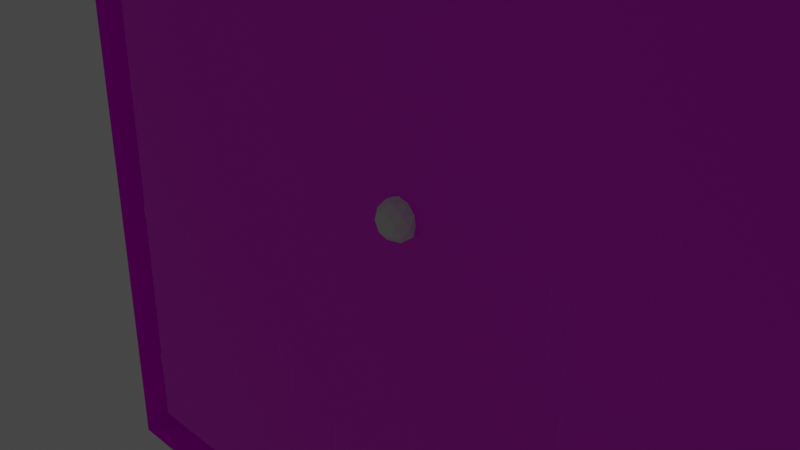 # Source: board.blend  (saved by Blender 3.6.11; exported with 4.5.12 LTS)
import bpy
from mathutils import Matrix  # noqa: F401  (used for matrix-valued properties, if any)

bpy.ops.wm.read_factory_settings(use_empty=True)
scene = bpy.context.scene
scene.name = 'Scene'

# ---- collections
col_collection = bpy.data.collections.new('Collection'); scene.collection.children.link(col_collection)

# ---- images (referenced by path relative to the original .blend; pixels are not part of the script)
import os
ASSET_DIR = os.environ.get("B2B_ASSET_DIR", "")  # directory of the original .blend (textures are referenced by path, not embedded)
HERE = os.path.dirname(os.path.abspath(__file__))  # packed textures are extracted next to this script under _unpacked/

def load_image(name, relpath, width, height, colorspace="sRGB"):
    """Load a texture the original file referenced (path relative to the .blend, or extracted next to this script)."""
    p = next((c for c in (os.path.join(HERE, relpath), os.path.join(ASSET_DIR, relpath)) if relpath and os.path.exists(c)), "")
    if p:
        img = bpy.data.images.load(p, check_existing=True)
        img.name = name
    else:  # same state as the original file: an image datablock whose file is absent (Cycles renders it pink)
        img = bpy.data.images.new(name, width, height)
        img.source = "FILE"
        img.filepath = "//" + (relpath or name)
    img.colorspace_settings.name = colorspace
    return img
img_sample_png_001 = load_image('sample.png.001', 'sample.png', 1024, 1024, 'sRGB')
img_board_png = load_image('board.png', 'board.png', 1024, 1024, 'sRGB')

# ---- materials (node trees are filled in below, after node groups)
mat_material_001 = bpy.data.materials.new('Material.001')
mat_material_001.use_transparent_shadow = False
mat_material = bpy.data.materials.new('Material')
mat_material.alpha_threshold = 0.0
mat_material.use_transparent_shadow = False
mat_material.roughness = 0.5
mat_material.line_color = (0.0, 0.0, 0.0, 1.0)

# ---- material node trees
mat_material_001.use_nodes = True; mat_material_001.node_tree.nodes.clear()
_N = mat_material_001.node_tree.nodes; _L = mat_material_001.node_tree.links
n0 = _N.new('ShaderNodeBsdfPrincipled'); n0.name = 'Principled BSDF'; n0.location = (10, 300)
n0.distribution = 'GGX'
n0.subsurface_method = 'RANDOM_WALK_SKIN'
n0.inputs[3].default_value = 1.45
n0.inputs[27].default_value = (0.0, 0.0, 0.0, 1.0)
n0.inputs[28].default_value = 1.0
n1 = _N.new('ShaderNodeOutputMaterial'); n1.name = 'Material Output'; n1.location = (300, 300)
n2 = _N.new('ShaderNodeTexImage'); n2.name = 'Image Texture'; n2.location = (-280, 280)
n2.image = img_sample_png_001
_L.new(n0.outputs[0], n1.inputs[0])
_L.new(n2.outputs[0], n0.inputs[0])
n1.is_active_output = True
mat_material.use_nodes = True; mat_material.node_tree.nodes.clear()
_N = mat_material.node_tree.nodes; _L = mat_material.node_tree.links
n0 = _N.new('ShaderNodeOutputMaterial'); n0.name = 'Material Output'; n0.location = (300, 300)
n1 = _N.new('ShaderNodeBsdfPrincipled'); n1.name = 'Principled BSDF'; n1.location = (10, 300)
n1.distribution = 'GGX'
n1.subsurface_method = 'RANDOM_WALK_SKIN'
n1.inputs[3].default_value = 1.45
n1.inputs[27].default_value = (0.0, 0.0, 0.0, 1.0)
n1.inputs[28].default_value = 1.0
n2 = _N.new('ShaderNodeTexImage'); n2.name = 'Image Texture'; n2.location = (-363, 181)
n2.image = img_board_png
_L.new(n1.outputs[0], n0.inputs[0])
_L.new(n2.outputs[0], n1.inputs[0])
n0.is_active_output = True

# ---- world
world_world = bpy.data.worlds.new('World'); scene.world = world_world
world_world.use_nodes = True; world_world.node_tree.nodes.clear()
_N = world_world.node_tree.nodes; _L = world_world.node_tree.links
n0 = _N.new('ShaderNodeOutputWorld'); n0.name = 'World Output'; n0.location = (300, 300)
n1 = _N.new('ShaderNodeBackground'); n1.name = 'Background'; n1.location = (10, 300)
n1.inputs[0].default_value = (0.05088, 0.05088, 0.05088, 1.0)
_L.new(n1.outputs[0], n0.inputs[0])
n0.is_active_output = True
world_world.color = (0.05088, 0.05088, 0.05088)
world_world.use_sun_shadow = False
world_world.sun_shadow_jitter_overblur = 0.0

# ---- cameras
cam_camera = bpy.data.cameras.new('Camera')
cam_camera.clip_end = 100.0
cam_camera.ortho_scale = 7.314

# ---- lights
light_light = bpy.data.lights.new('Light', 'POINT')
light_light.transmission_factor = 0.0
light_light.energy = 1000.0
light_light.shadow_soft_size = 0.1
light_light.shadow_maximum_resolution = 0.006
light_light.use_absolute_resolution = True

# ---- meshes
me_board_perimiter = bpy.data.meshes.new('Board Perimiter')
me_board_perimiter.from_pydata([(5.8, 5.8, 0.5), (5.8, 5.8, 0.0), (5.8, -5.8, 0.5), (5.8, -5.8, 0.0), (-5.8, 5.8, 0.5), (-5.8, 5.8, 0.0), (-5.8, -5.8, 0.5), (-5.8, -5.8, 0.0), (5.12, 5.12, 0.5), (5.12, -5.12, 0.5), (-5.12, 5.12, 0.5), (-5.12, -5.12, 0.5), (5.12, -5.12, 0.0), (-5.12, -5.12, 0.0), (5.12, 5.12, 0.0), (-5.12, 5.12, 0.0)], [], [(6, 4, 5, 7), (10, 15, 14, 8), (2, 6, 7, 3), (4, 10, 8, 0), (9, 12, 13, 11), (0, 8, 9, 2), (6, 11, 10, 4), (0, 2, 3, 1), (2, 9, 11, 6), (8, 14, 12, 9), (4, 0, 1, 5), (11, 13, 15, 10)])
_uv = me_board_perimiter.uv_layers.new(name='UVMap')
_uv.uv.foreach_set('vector', [0.1883, 0.0001522, 0.1883, 0.9998, 0.1452, 0.9998, 0.1452, 0.0001522, 0.5371, 0.05876, 0.5802, 0.05876, 0.5802, 0.9412, 0.5371, 0.9412, 0.04324, 0.0001522, 0.04324, 0.9998, 0.0001522, 0.9998, 0.0001522, 0.0001522, 0.4785, 0.0001522, 0.5371, 0.05876, 0.5371, 0.9412, 0.4785, 0.9998, 0.1018, 0.05876, 0.1449, 0.05876, 0.1449, 0.9412, 0.1018, 0.9412, 0.3334, 0.0001522, 0.392, 0.05876, 0.392, 0.9412, 0.3334, 0.9998, 0.1883, 0.0001522, 0.2469, 0.05876, 0.2469, 0.9412, 0.1883, 0.9998, 0.3334, 0.0001522, 0.3334, 0.9998, 0.2903, 0.9998, 0.2903, 0.0001522, 0.04324, 0.0001522, 0.1018, 0.05876, 0.1018, 0.9412, 0.04324, 0.9998, 0.392, 0.05876, 0.4351, 0.05876, 0.4351, 0.9412, 0.392, 0.9412, 0.4785, 0.0001522, 0.4785, 0.9998, 0.4354, 0.9998, 0.4354, 0.0001522, 0.2469, 0.05876, 0.29, 0.05876, 0.29, 0.9412, 0.2469, 0.9412])
me_board_perimiter.materials.append(mat_material_001)
me_board_perimiter.use_mirror_x = True
me_board_perimiter.use_mirror_y = True
me_board_perimiter.use_mirror_z = True
me_board_perimiter.use_mirror_vertex_groups = False
me_board_perimiter.update()
me_board = bpy.data.meshes.new('Board')
me_board.from_pydata([(5.12, -5.12, 0.0), (-5.12, -5.12, 0.0), (5.12, 5.12, 0.0), (-5.12, 5.12, 0.0)], [], [(2, 3, 1, 0)])
_uv = me_board.uv_layers.new(name='UVMap')
_uv.uv.foreach_set('vector', [0.0, 0.0, 1.0, 0.0, 1.0, 1.0, 0.0, 1.0])
me_board.materials.append(mat_material)
me_board.use_mirror_vertex_groups = False
me_board.update()
me_cube = bpy.data.meshes.new('Cube')
me_cube.from_pydata([(-1.148, -1.141, 0.0), (-1.148, -1.141, 0.5), (-1.148, 0.9147, 0.0), (-1.148, 0.9147, 0.5), (-0.9284, -1.141, 0.0), (-0.9284, -1.141, 0.5), (-0.9284, 0.9147, 0.0), (-0.9284, 0.9147, 0.5)], [], [(0, 1, 3, 2), (2, 3, 7, 6), (6, 7, 5, 4), (4, 5, 1, 0), (7, 3, 1, 5)])
_uv = me_cube.uv_layers.new(name='UVMap')
_uv.uv.foreach_set('vector', [0.375, 0.0, 0.625, 0.0, 0.625, 0.25, 0.375, 0.25, 0.375, 0.25, 0.625, 0.25, 0.625, 0.5, 0.375, 0.5, 0.375, 0.5, 0.625, 0.5, 0.625, 0.75, 0.375, 0.75, 0.375, 0.75, 0.625, 0.75, 0.625, 1.0, 0.375, 1.0, 0.625, 0.5, 0.875, 0.5, 0.875, 0.75, 0.625, 0.75])
me_cube.update()
me_cube_002 = bpy.data.meshes.new('Cube.002')
me_cube_002.from_pydata([(3.229, -2.624, 0.0), (3.229, -2.624, 0.5), (3.009, -0.6416, 0.0), (3.009, -0.6416, 0.5), (3.009, -2.624, 0.0), (3.009, -2.624, 0.5), (3.229, -0.8394, 0.5), (3.229, -0.8394, 0.0), (4.067, -0.8394, 0.0), (4.067, -0.6416, 0.0), (4.067, -0.6416, 0.5), (4.067, -0.8394, 0.5)], [], [(0, 1, 5, 4), (4, 5, 3, 2), (6, 1, 0, 7), (6, 11, 10, 3, 5, 1), (8, 9, 10, 11), (7, 8, 11, 6), (3, 10, 9, 2)])
_uv = me_cube_002.uv_layers.new(name='UVMap')
_uv.uv.foreach_set('vector', [0.4717, 0.0145, 0.4701, 0.129, 0.407, 0.1285, 0.4085, 0.01396, 0.2209, 0.1272, 0.407, 0.1285, 0.3891, 0.6653, 0.1993, 0.6691, 0.4703, 0.6495, 0.4701, 0.129, 0.6407, 0.1266, 0.6568, 0.6387, 0.4703, 0.6495, 0.4679, 0.8757, 0.4023, 0.8798, 0.3891, 0.6653, 0.407, 0.1285, 0.4701, 0.129, 0.4875, 0.9739, 0.417, 0.9768, 0.4023, 0.8798, 0.4679, 0.8757, 0.6568, 0.6387, 0.6121, 0.8636, 0.4679, 0.8757, 0.4703, 0.6495, 0.3891, 0.6653, 0.4023, 0.8798, 0.2159, 0.8758, 0.1993, 0.6691])
me_cube_002.update()
me_icosphere = bpy.data.meshes.new('Icosphere')
me_icosphere.from_pydata([(0.0, 0.0, -1.0), (0.7236, -0.5257, -0.4472), (-0.2764, -0.8506, -0.4472), (-0.8944, 0.0, -0.4472), (-0.2764, 0.8506, -0.4472), (0.7236, 0.5257, -0.4472), (0.2764, -0.8506, 0.4472), (-0.7236, -0.5257, 0.4472), (-0.7236, 0.5257, 0.4472), (0.2764, 0.8506, 0.4472), (0.8944, 0.0, 0.4472), (0.0, 0.0, 1.0), (-0.1625, -0.5, -0.8507), (0.4253, -0.309, -0.8507), (0.2629, -0.809, -0.5257), (0.8506, 0.0, -0.5257), (0.4253, 0.309, -0.8507), (-0.5257, 0.0, -0.8507), (-0.6882, -0.5, -0.5257), (-0.1625, 0.5, -0.8507), (-0.6882, 0.5, -0.5257), (0.2629, 0.809, -0.5257), (0.9511, -0.309, 0.0), (0.9511, 0.309, 0.0), (0.0, -1.0, 0.0), (0.5878, -0.809, 0.0), (-0.9511, -0.309, 0.0), (-0.5878, -0.809, 0.0), (-0.5878, 0.809, 0.0), (-0.9511, 0.309, 0.0), (0.5878, 0.809, 0.0), (0.0, 1.0, 0.0), (0.6882, -0.5, 0.5257), (-0.2629, -0.809, 0.5257), (-0.8506, 0.0, 0.5257), (-0.2629, 0.809, 0.5257), (0.6882, 0.5, 0.5257), (0.1625, -0.5, 0.8507), (0.5257, 0.0, 0.8507), (-0.4253, -0.309, 0.8507), (-0.4253, 0.309, 0.8507), (0.1625, 0.5, 0.8507)], [], [(0, 13, 12), (1, 13, 15), (0, 12, 17), (0, 17, 19), (0, 19, 16), (1, 15, 22), (2, 14, 24), (3, 18, 26), (4, 20, 28), (5, 21, 30), (1, 22, 25), (2, 24, 27), (3, 26, 29), (4, 28, 31), (5, 30, 23), (6, 32, 37), (7, 33, 39), (8, 34, 40), (9, 35, 41), (10, 36, 38), (38, 41, 11), (38, 36, 41), (36, 9, 41), (41, 40, 11), (41, 35, 40), (35, 8, 40), (40, 39, 11), (40, 34, 39), (34, 7, 39), (39, 37, 11), (39, 33, 37), (33, 6, 37), (37, 38, 11), (37, 32, 38), (32, 10, 38), (23, 36, 10), (23, 30, 36), (30, 9, 36), (31, 35, 9), (31, 28, 35), (28, 8, 35), (29, 34, 8), (29, 26, 34), (26, 7, 34), (27, 33, 7), (27, 24, 33), (24, 6, 33), (25, 32, 6), (25, 22, 32), (22, 10, 32), (30, 31, 9), (30, 21, 31), (21, 4, 31), (28, 29, 8), (28, 20, 29), (20, 3, 29), (26, 27, 7), (26, 18, 27), (18, 2, 27), (24, 25, 6), (24, 14, 25), (14, 1, 25), (22, 23, 10), (22, 15, 23), (15, 5, 23), (16, 21, 5), (16, 19, 21), (19, 4, 21), (19, 20, 4), (19, 17, 20), (17, 3, 20), (17, 18, 3), (17, 12, 18), (12, 2, 18), (15, 16, 5), (15, 13, 16), (13, 0, 16), (12, 14, 2), (12, 13, 14), (13, 1, 14)])
_uv = me_icosphere.uv_layers.new(name='UVMap')
_uv.uv.foreach_set('vector', [0.1818, 0.0, 0.2273, 0.07873, 0.1364, 0.07873, 0.2727, 0.1575, 0.3182, 0.07873, 0.3636, 0.1575, 0.9091, 0.0, 0.9545, 0.07873, 0.8636, 0.07873, 0.7273, 0.0, 0.7727, 0.07873, 0.6818, 0.07873, 0.5455, 0.0, 0.5909, 0.07873, 0.5, 0.07873, 0.2727, 0.1575, 0.3636, 0.1575, 0.3182, 0.2362, 0.09091, 0.1575, 0.1818, 0.1575, 0.1364, 0.2362, 0.8182, 0.1575, 0.9091, 0.1575, 0.8636, 0.2362, 0.6364, 0.1575, 0.7273, 0.1575, 0.6818, 0.2362, 0.4545, 0.1575, 0.5455, 0.1575, 0.5, 0.2362, 0.2727, 0.1575, 0.3182, 0.2362, 0.2273, 0.2362, 0.09091, 0.1575, 0.1364, 0.2362, 0.04546, 0.2362, 0.8182, 0.1575, 0.8636, 0.2362, 0.7727, 0.2362, 0.6364, 0.1575, 0.6818, 0.2362, 0.5909, 0.2362, 0.4545, 0.1575, 0.5, 0.2362, 0.4091, 0.2362, 0.1818, 0.3149, 0.2727, 0.3149, 0.2273, 0.3937, 0.0, 0.3149, 0.09091, 0.3149, 0.04546, 0.3937, 0.7273, 0.3149, 0.8182, 0.3149, 0.7727, 0.3937, 0.5455, 0.3149, 0.6364, 0.3149, 0.5909, 0.3937, 0.3636, 0.3149, 0.4545, 0.3149, 0.4091, 0.3937, 0.4091, 0.3937, 0.5, 0.3937, 0.4545, 0.4724, 0.4091, 0.3937, 0.4545, 0.3149, 0.5, 0.3937, 0.4545, 0.3149, 0.5455, 0.3149, 0.5, 0.3937, 0.5909, 0.3937, 0.6818, 0.3937, 0.6364, 0.4724, 0.5909, 0.3937, 0.6364, 0.3149, 0.6818, 0.3937, 0.6364, 0.3149, 0.7273, 0.3149, 0.6818, 0.3937, 0.7727, 0.3937, 0.8636, 0.3937, 0.8182, 0.4724, 0.7727, 0.3937, 0.8182, 0.3149, 0.8636, 0.3937, 0.8182, 0.3149, 0.9091, 0.3149, 0.8636, 0.3937, 0.04546, 0.3937, 0.1364, 0.3937, 0.09091, 0.4724, 0.04546, 0.3937, 0.09091, 0.3149, 0.1364, 0.3937, 0.09091, 0.3149, 0.1818, 0.3149, 0.1364, 0.3937, 0.2273, 0.3937, 0.3182, 0.3937, 0.2727, 0.4724, 0.2273, 0.3937, 0.2727, 0.3149, 0.3182, 0.3937, 0.2727, 0.3149, 0.3636, 0.3149, 0.3182, 0.3937, 0.4091, 0.2362, 0.4545, 0.3149, 0.3636, 0.3149, 0.4091, 0.2362, 0.5, 0.2362, 0.4545, 0.3149, 0.5, 0.2362, 0.5455, 0.3149, 0.4545, 0.3149, 0.5909, 0.2362, 0.6364, 0.3149, 0.5455, 0.3149, 0.5909, 0.2362, 0.6818, 0.2362, 0.6364, 0.3149, 0.6818, 0.2362, 0.7273, 0.3149, 0.6364, 0.3149, 0.7727, 0.2362, 0.8182, 0.3149, 0.7273, 0.3149, 0.7727, 0.2362, 0.8636, 0.2362, 0.8182, 0.3149, 0.8636, 0.2362, 0.9091, 0.3149, 0.8182, 0.3149, 0.04546, 0.2362, 0.09091, 0.3149, 0.0, 0.3149, 0.04546, 0.2362, 0.1364, 0.2362, 0.09091, 0.3149, 0.1364, 0.2362, 0.1818, 0.3149, 0.09091, 0.3149, 0.2273, 0.2362, 0.2727, 0.3149, 0.1818, 0.3149, 0.2273, 0.2362, 0.3182, 0.2362, 0.2727, 0.3149, 0.3182, 0.2362, 0.3636, 0.3149, 0.2727, 0.3149, 0.5, 0.2362, 0.5909, 0.2362, 0.5455, 0.3149, 0.5, 0.2362, 0.5455, 0.1575, 0.5909, 0.2362, 0.5455, 0.1575, 0.6364, 0.1575, 0.5909, 0.2362, 0.6818, 0.2362, 0.7727, 0.2362, 0.7273, 0.3149, 0.6818, 0.2362, 0.7273, 0.1575, 0.7727, 0.2362, 0.7273, 0.1575, 0.8182, 0.1575, 0.7727, 0.2362, 0.8636, 0.2362, 0.9545, 0.2362, 0.9091, 0.3149, 0.8636, 0.2362, 0.9091, 0.1575, 0.9545, 0.2362, 0.9091, 0.1575, 1.0, 0.1575, 0.9545, 0.2362, 0.1364, 0.2362, 0.2273, 0.2362, 0.1818, 0.3149, 0.1364, 0.2362, 0.1818, 0.1575, 0.2273, 0.2362, 0.1818, 0.1575, 0.2727, 0.1575, 0.2273, 0.2362, 0.3182, 0.2362, 0.4091, 0.2362, 0.3636, 0.3149, 0.3182, 0.2362, 0.3636, 0.1575, 0.4091, 0.2362, 0.3636, 0.1575, 0.4545, 0.1575, 0.4091, 0.2362, 0.5, 0.07873, 0.5455, 0.1575, 0.4545, 0.1575, 0.5, 0.07873, 0.5909, 0.07873, 0.5455, 0.1575, 0.5909, 0.07873, 0.6364, 0.1575, 0.5455, 0.1575, 0.6818, 0.07873, 0.7273, 0.1575, 0.6364, 0.1575, 0.6818, 0.07873, 0.7727, 0.07873, 0.7273, 0.1575, 0.7727, 0.07873, 0.8182, 0.1575, 0.7273, 0.1575, 0.8636, 0.07873, 0.9091, 0.1575, 0.8182, 0.1575, 0.8636, 0.07873, 0.9545, 0.07873, 0.9091, 0.1575, 0.9545, 0.07873, 1.0, 0.1575, 0.9091, 0.1575, 0.3636, 0.1575, 0.4091, 0.07873, 0.4545, 0.1575, 0.3636, 0.1575, 0.3182, 0.07873, 0.4091, 0.07873, 0.3182, 0.07873, 0.3636, 0.0, 0.4091, 0.07873, 0.1364, 0.07873, 0.1818, 0.1575, 0.09091, 0.1575, 0.1364, 0.07873, 0.2273, 0.07873, 0.1818, 0.1575, 0.2273, 0.07873, 0.2727, 0.1575, 0.1818, 0.1575])
me_icosphere.update()
me_cube_001 = bpy.data.meshes.new('Cube.001')
me_cube_001.from_pydata([], [], [])
_uv = me_cube_001.uv_layers.new(name='UVMap')
_uv.uv.foreach_set('vector', [])
me_cube_001.update()
me_plane = bpy.data.meshes.new('Plane')
me_plane.from_pydata([(-2.172, -0.09351, -3.962e-08), (0.1069, -0.09351, -3.962e-08), (-2.172, 1.16, -7.009e-09), (-2.172, 1.16, -0.5), (0.1069, 0.1112, -7.751e-10), (-1.97, 1.16, -7.009e-09), (-1.97, 0.1112, 3.885e-08), (-2.172, -0.09351, -0.5), (0.1069, -0.09351, -0.5), (-1.97, 1.16, -0.5), (0.1069, 0.1112, -0.5), (-1.97, 0.1112, -0.5)], [], [(7, 3, 9, 11, 10, 8), (4, 10, 11, 6), (5, 9, 3, 2), (0, 7, 8, 1), (6, 11, 9, 5), (1, 8, 10, 4), (2, 3, 7, 0)])
_uv = me_plane.uv_layers.new(name='UVMap')
_uv.uv.foreach_set('vector', [0.0, 0.0, 0.0, 1.0, 0.5, 1.0, 0.75, 0.75, 1.0, 0.5, 1.0, 0.0, 1.0, 0.5, 1.0, 0.5, 0.75, 0.75, 0.75, 0.75, 0.5, 1.0, 0.5, 1.0, 0.0, 1.0, 0.0, 1.0, 0.0, 0.0, 0.0, 0.0, 1.0, 0.0, 1.0, 0.0, 0.75, 0.75, 0.75, 0.75, 0.5, 1.0, 0.5, 1.0, 1.0, 0.0, 1.0, 0.0, 1.0, 0.5, 1.0, 0.5, 0.0, 1.0, 0.0, 1.0, 0.0, 0.0, 0.0, 0.0])
me_plane.update()
me_plane_001 = bpy.data.meshes.new('Plane.001')
me_plane_001.from_pydata([(-1.0, -0.9981, -8.433e-11), (-0.7937, -0.9981, -8.433e-11), (-1.0, -0.04509, 4.568e-08), (-0.7937, -0.04509, 4.568e-08), (-1.0, -0.04509, -0.5), (-1.0, -0.9981, -0.5), (-0.7937, -0.9981, -0.5), (-0.7937, -0.04509, -0.5)], [], [(1, 6, 7, 3), (5, 4, 7, 6), (2, 4, 5, 0), (3, 7, 4, 2), (0, 5, 6, 1)])
_uv = me_plane_001.uv_layers.new(name='UVMap')
_uv.uv.foreach_set('vector', [0.0, 0.0, 0.0, 0.0, 0.0, 0.0, 0.0, 0.0, 0.0, 0.0, 0.0, 1.0, 1.0, 1.0, 1.0, 0.0, 0.0, 0.0, 0.0, 0.0, 0.0, 0.0, 0.0, 0.0, 1.0, 1.0, 1.0, 1.0, 0.0, 1.0, 0.0, 1.0, 0.0, 0.0, 0.0, 0.0, 0.0, 0.0, 0.0, 0.0])
me_plane_001.update()
me_plane_002 = bpy.data.meshes.new('Plane.002')
me_plane_002.from_pydata([(-1.0, -0.9981, -8.433e-11), (-0.7937, -0.9981, -8.433e-11), (-1.0, -0.2344, 5.396e-08), (-0.7937, -0.2344, 5.396e-08), (-1.0, -0.2344, -0.5), (-1.0, -0.9981, -0.5), (-0.7937, -0.9981, -0.5), (-0.7937, -0.2344, -0.5)], [], [(1, 6, 7, 3), (5, 4, 7, 6), (2, 4, 5, 0), (3, 7, 4, 2), (0, 5, 6, 1)])
_uv = me_plane_002.uv_layers.new(name='UVMap')
_uv.uv.foreach_set('vector', [0.0, 0.0, 0.0, 0.0, 0.0, 0.0, 0.0, 0.0, 0.0, 0.0, 0.0, 1.0, 1.0, 1.0, 1.0, 0.0, 0.0, 0.0, 0.0, 0.0, 0.0, 0.0, 0.0, 0.0, 1.0, 1.0, 1.0, 1.0, 0.0, 1.0, 0.0, 1.0, 0.0, 0.0, 0.0, 0.0, 0.0, 0.0, 0.0, 0.0])
me_plane_002.update()
me_plane_003 = bpy.data.meshes.new('Plane.003')
me_plane_003.from_pydata([(-1.0, -0.9981, -8.433e-11), (-0.7937, -0.9981, -8.433e-11), (-1.0, 0.2333, 3.351e-08), (-0.7937, 0.2333, 3.351e-08), (-1.0, 0.2333, -0.5), (-1.0, -0.9981, -0.5), (-0.7937, -0.9981, -0.5), (-0.7937, 0.2333, -0.5)], [], [(1, 6, 7, 3), (5, 4, 7, 6), (2, 4, 5, 0), (3, 7, 4, 2), (0, 5, 6, 1)])
_uv = me_plane_003.uv_layers.new(name='UVMap')
_uv.uv.foreach_set('vector', [0.0, 0.0, 0.0, 0.0, 0.0, 0.0, 0.0, 0.0, 0.0, 0.0, 0.0, 1.0, 1.0, 1.0, 1.0, 0.0, 0.0, 0.0, 0.0, 0.0, 0.0, 0.0, 0.0, 0.0, 1.0, 1.0, 1.0, 1.0, 0.0, 1.0, 0.0, 1.0, 0.0, 0.0, 0.0, 0.0, 0.0, 0.0, 0.0, 0.0])
me_plane_003.update()
me_plane_004 = bpy.data.meshes.new('Plane.004')
me_plane_004.from_pydata([(-1.0, -0.03268, -4.228e-08), (-0.7937, -0.03268, -4.228e-08), (-1.0, 0.7295, 1.183e-08), (-0.7937, 0.7295, 1.183e-08), (-1.0, 0.7295, -0.5), (-1.0, -0.03268, -0.5), (-0.7937, -0.03268, -0.5), (-0.7937, 0.7295, -0.5)], [], [(1, 6, 7, 3), (5, 4, 7, 6), (2, 4, 5, 0), (3, 7, 4, 2), (0, 5, 6, 1)])
_uv = me_plane_004.uv_layers.new(name='UVMap')
_uv.uv.foreach_set('vector', [0.0, 0.0, 0.0, 0.0, 0.0, 0.0, 0.0, 0.0, 0.0, 0.0, 0.0, 1.0, 1.0, 1.0, 1.0, 0.0, 0.0, 0.0, 0.0, 0.0, 0.0, 0.0, 0.0, 0.0, 1.0, 1.0, 1.0, 1.0, 0.0, 1.0, 0.0, 1.0, 0.0, 0.0, 0.0, 0.0, 0.0, 0.0, 0.0, 0.0])
me_plane_004.update()
me_plane_005 = bpy.data.meshes.new('Plane.005')
me_plane_005.from_pydata([(-0.7937, -2.076, 4.701e-08), (-1.0, -0.4179, 6.198e-08), (-0.7937, -0.4179, 6.198e-08), (-1.0, -0.4179, -0.5), (-0.7937, -2.076, -0.5), (-0.7937, -0.4179, -0.5), (-1.0, -1.876, 8.202e-08), (-1.0, -1.876, -0.5), (-2.037, -1.876, 8.202e-08), (-2.037, -2.076, 4.701e-08), (-2.037, -1.876, -0.5), (-2.037, -2.076, -0.5)], [], [(0, 4, 5, 2), (9, 11, 4, 0), (2, 5, 3, 1), (4, 11, 10, 7, 3, 5), (1, 3, 7, 6), (8, 10, 11, 9), (6, 7, 10, 8)])
_uv = me_plane_005.uv_layers.new(name='UVMap')
_uv.uv.foreach_set('vector', [0.0, 0.0, 0.0, 0.0, 0.0, 0.0, 0.0, 0.0, 0.0, 0.0, 0.0, 0.0, 0.0, 0.0, 0.0, 0.0, 1.0, 1.0, 1.0, 1.0, 0.0, 1.0, 0.0, 1.0, 0.0, 0.0, 0.0, 0.0, 0.0, 0.0, 0.0, 0.0, 0.0, 0.0, 1.0, 1.0, 0.0, 0.0, 0.0, 0.0, 0.0, 0.0, 0.0, 0.0, 0.0, 0.0, 0.0, 0.0, 0.0, 0.0, 0.0, 0.0, 0.0, 0.0, 0.0, 0.0, 0.0, 0.0, 0.0, 0.0])
me_plane_005.update()
me_plane_006 = bpy.data.meshes.new('Plane.006')
me_plane_006.from_pydata([(-1.0, -0.9981, -8.433e-11), (-0.7937, -0.9981, -8.433e-11), (-1.0, 0.5696, 1.882e-08), (-0.7937, 0.5696, 1.882e-08), (-1.0, 0.5696, -0.5), (-1.0, -0.9981, -0.5), (-0.7937, -0.9981, -0.5), (-0.7937, 0.5696, -0.5)], [], [(1, 6, 7, 3), (5, 4, 7, 6), (2, 4, 5, 0), (3, 7, 4, 2), (0, 5, 6, 1)])
_uv = me_plane_006.uv_layers.new(name='UVMap')
_uv.uv.foreach_set('vector', [0.0, 0.0, 0.0, 0.0, 0.0, 0.0, 0.0, 0.0, 0.0, 0.0, 0.0, 1.0, 1.0, 1.0, 1.0, 0.0, 0.0, 0.0, 0.0, 0.0, 0.0, 0.0, 0.0, 0.0, 1.0, 1.0, 1.0, 1.0, 0.0, 1.0, 0.0, 1.0, 0.0, 0.0, 0.0, 0.0, 0.0, 0.0, 0.0, 0.0])
me_plane_006.update()
me_plane_007 = bpy.data.meshes.new('Plane.007')
me_plane_007.from_pydata([(-1.0, -0.03268, -4.228e-08), (-0.7937, -0.03268, -4.228e-08), (-1.0, 0.5696, 1.882e-08), (-0.7937, 0.5696, 1.882e-08), (-1.0, 0.5696, -0.5), (-1.0, -0.03268, -0.5), (-0.7937, -0.03268, -0.5), (-0.7937, 0.5696, -0.5)], [], [(1, 6, 7, 3), (5, 4, 7, 6), (2, 4, 5, 0), (3, 7, 4, 2), (0, 5, 6, 1)])
_uv = me_plane_007.uv_layers.new(name='UVMap')
_uv.uv.foreach_set('vector', [0.0, 0.0, 0.0, 0.0, 0.0, 0.0, 0.0, 0.0, 0.0, 0.0, 0.0, 1.0, 1.0, 1.0, 1.0, 0.0, 0.0, 0.0, 0.0, 0.0, 0.0, 0.0, 0.0, 0.0, 1.0, 1.0, 1.0, 1.0, 0.0, 1.0, 0.0, 1.0, 0.0, 0.0, 0.0, 0.0, 0.0, 0.0, 0.0, 0.0])
me_plane_007.update()
me_plane_008 = bpy.data.meshes.new('Plane.008')
me_plane_008.from_pydata([(-1.0, -0.03268, -4.228e-08), (-0.7937, -0.03268, -4.228e-08), (-1.0, 0.8815, 5.178e-09), (-0.7937, 0.8815, 5.178e-09), (-1.0, 0.8815, -0.5), (-1.0, -0.03268, -0.5), (-0.7937, -0.03268, -0.5), (-0.7937, 0.8815, -0.5)], [], [(1, 6, 7, 3), (5, 4, 7, 6), (2, 4, 5, 0), (3, 7, 4, 2), (0, 5, 6, 1)])
_uv = me_plane_008.uv_layers.new(name='UVMap')
_uv.uv.foreach_set('vector', [0.0, 0.0, 0.0, 0.0, 0.0, 0.0, 0.0, 0.0, 0.0, 0.0, 0.0, 1.0, 1.0, 1.0, 1.0, 0.0, 0.0, 0.0, 0.0, 0.0, 0.0, 0.0, 0.0, 0.0, 1.0, 1.0, 1.0, 1.0, 0.0, 1.0, 0.0, 1.0, 0.0, 0.0, 0.0, 0.0, 0.0, 0.0, 0.0, 0.0])
me_plane_008.update()
me_plane_010 = bpy.data.meshes.new('Plane.010')
me_plane_010.from_pydata([(-1.0, -0.03268, -4.228e-08), (-0.7937, -0.03268, -4.228e-08), (-1.0, 0.8104, 8.288e-09), (-0.7937, 0.8104, 8.288e-09), (-1.0, 0.8104, -0.5), (-1.0, -0.03268, -0.5), (-0.7937, -0.03268, -0.5), (-0.7937, 0.8104, -0.5)], [], [(1, 6, 7, 3), (5, 4, 7, 6), (2, 4, 5, 0), (3, 7, 4, 2), (0, 5, 6, 1)])
_uv = me_plane_010.uv_layers.new(name='UVMap')
_uv.uv.foreach_set('vector', [0.0, 0.0, 0.0, 0.0, 0.0, 0.0, 0.0, 0.0, 0.0, 0.0, 0.0, 1.0, 1.0, 1.0, 1.0, 0.0, 0.0, 0.0, 0.0, 0.0, 0.0, 0.0, 0.0, 0.0, 1.0, 1.0, 1.0, 1.0, 0.0, 1.0, 0.0, 1.0, 0.0, 0.0, 0.0, 0.0, 0.0, 0.0, 0.0, 0.0])
me_plane_010.update()
me_plane_011 = bpy.data.meshes.new('Plane.011')
me_plane_011.from_pydata([(-1.0, -0.03268, -4.228e-08), (-0.7937, -0.03268, -4.228e-08), (-1.0, 1.023, -9.896e-10), (-0.7937, 1.023, -9.896e-10), (-1.0, 1.023, -0.5), (-1.0, -0.03268, -0.5), (-0.7937, -0.03268, -0.5), (-0.7937, 1.023, -0.5)], [], [(1, 6, 7, 3), (5, 4, 7, 6), (2, 4, 5, 0), (3, 7, 4, 2), (0, 5, 6, 1)])
_uv = me_plane_011.uv_layers.new(name='UVMap')
_uv.uv.foreach_set('vector', [0.0, 0.0, 0.0, 0.0, 0.0, 0.0, 0.0, 0.0, 0.0, 0.0, 0.0, 1.0, 1.0, 1.0, 1.0, 0.0, 0.0, 0.0, 0.0, 0.0, 0.0, 0.0, 0.0, 0.0, 1.0, 1.0, 1.0, 1.0, 0.0, 1.0, 0.0, 1.0, 0.0, 0.0, 0.0, 0.0, 0.0, 0.0, 0.0, 0.0])
me_plane_011.update()
me_plane_012 = bpy.data.meshes.new('Plane.012')
me_plane_012.from_pydata([(-1.0, -0.03268, -4.228e-08), (-0.7937, -0.03268, -4.228e-08), (-1.0, 0.6195, 1.663e-08), (-0.7937, 0.6195, 1.663e-08), (-1.0, 0.6195, -0.5), (-1.0, -0.03268, -0.5), (-0.7937, -0.03268, -0.5), (-0.7937, 0.6195, -0.5)], [], [(1, 6, 7, 3), (5, 4, 7, 6), (2, 4, 5, 0), (3, 7, 4, 2), (0, 5, 6, 1)])
_uv = me_plane_012.uv_layers.new(name='UVMap')
_uv.uv.foreach_set('vector', [0.0, 0.0, 0.0, 0.0, 0.0, 0.0, 0.0, 0.0, 0.0, 0.0, 0.0, 1.0, 1.0, 1.0, 1.0, 0.0, 0.0, 0.0, 0.0, 0.0, 0.0, 0.0, 0.0, 0.0, 1.0, 1.0, 1.0, 1.0, 0.0, 1.0, 0.0, 1.0, 0.0, 0.0, 0.0, 0.0, 0.0, 0.0, 0.0, 0.0])
me_plane_012.update()
me_plane_013 = bpy.data.meshes.new('Plane.013')
me_plane_013.from_pydata([(-1.0, -0.03268, -4.228e-08), (-0.7937, -0.03268, -4.228e-08), (-1.0, 0.5499, 1.968e-08), (-0.7937, 0.5499, 1.968e-08), (-1.0, 0.5499, -0.5), (-1.0, -0.03268, -0.5), (-0.7937, -0.03268, -0.5), (-0.7937, 0.5499, -0.5)], [], [(1, 6, 7, 3), (5, 4, 7, 6), (2, 4, 5, 0), (3, 7, 4, 2), (0, 5, 6, 1)])
_uv = me_plane_013.uv_layers.new(name='UVMap')
_uv.uv.foreach_set('vector', [0.0, 0.0, 0.0, 0.0, 0.0, 0.0, 0.0, 0.0, 0.0, 0.0, 0.0, 1.0, 1.0, 1.0, 1.0, 0.0, 0.0, 0.0, 0.0, 0.0, 0.0, 0.0, 0.0, 0.0, 1.0, 1.0, 1.0, 1.0, 0.0, 1.0, 0.0, 1.0, 0.0, 0.0, 0.0, 0.0, 0.0, 0.0, 0.0, 0.0])
me_plane_013.update()
me_plane_014 = bpy.data.meshes.new('Plane.014')
me_plane_014.from_pydata([(-1.19, 0.3494, -5.898e-08), (-0.7937, 0.3494, -5.898e-08), (-1.19, 0.5499, 1.968e-08), (-0.7937, 0.5499, 1.968e-08), (-1.19, 0.5499, -0.5), (-1.19, 0.3494, -0.5), (-0.7937, 0.3494, -0.5), (-0.7937, 0.5499, -0.5)], [], [(1, 6, 7, 3), (5, 4, 7, 6), (2, 4, 5, 0), (3, 7, 4, 2), (0, 5, 6, 1)])
_uv = me_plane_014.uv_layers.new(name='UVMap')
_uv.uv.foreach_set('vector', [0.0, 0.0, 0.0, 0.0, 0.0, 0.0, 0.0, 0.0, 0.0, 0.0, 0.0, 1.0, 1.0, 1.0, 1.0, 0.0, 0.0, 0.0, 0.0, 0.0, 0.0, 0.0, 0.0, 0.0, 1.0, 1.0, 1.0, 1.0, 0.0, 1.0, 0.0, 1.0, 0.0, 0.0, 0.0, 0.0, 0.0, 0.0, 0.0, 0.0])
me_plane_014.update()
me_plane_016 = bpy.data.meshes.new('Plane.016')
me_plane_016.from_pydata([(-1.4, 0.3494, -5.898e-08), (-0.7937, 0.3494, -5.898e-08), (-1.4, 0.5499, 1.968e-08), (-0.7937, 0.5499, 1.968e-08), (-1.4, 0.5499, -0.5), (-1.4, 0.3494, -0.5), (-0.7937, 0.3494, -0.5), (-0.7937, 0.5499, -0.5)], [], [(1, 6, 7, 3), (5, 4, 7, 6), (2, 4, 5, 0), (3, 7, 4, 2), (0, 5, 6, 1)])
_uv = me_plane_016.uv_layers.new(name='UVMap')
_uv.uv.foreach_set('vector', [0.0, 0.0, 0.0, 0.0, 0.0, 0.0, 0.0, 0.0, 0.0, 0.0, 0.0, 1.0, 1.0, 1.0, 1.0, 0.0, 0.0, 0.0, 0.0, 0.0, 0.0, 0.0, 0.0, 0.0, 1.0, 1.0, 1.0, 1.0, 0.0, 1.0, 0.0, 1.0, 0.0, 0.0, 0.0, 0.0, 0.0, 0.0, 0.0, 0.0])
me_plane_016.update()
me_plane_017 = bpy.data.meshes.new('Plane.017')
me_plane_017.from_pydata([(-2.046, 0.3494, -5.898e-08), (-0.7937, 0.3494, -5.898e-08), (-2.046, 0.5499, 1.968e-08), (-0.7937, 0.5499, 1.968e-08), (-2.046, 0.5499, -0.5), (-2.046, 0.3494, -0.5), (-0.7937, 0.3494, -0.5), (-0.7937, 0.5499, -0.5)], [], [(1, 6, 7, 3), (5, 4, 7, 6), (2, 4, 5, 0), (3, 7, 4, 2), (0, 5, 6, 1)])
_uv = me_plane_017.uv_layers.new(name='UVMap')
_uv.uv.foreach_set('vector', [0.0, 0.0, 0.0, 0.0, 0.0, 0.0, 0.0, 0.0, 0.0, 0.0, 0.0, 1.0, 1.0, 1.0, 1.0, 0.0, 0.0, 0.0, 0.0, 0.0, 0.0, 0.0, 0.0, 0.0, 1.0, 1.0, 1.0, 1.0, 0.0, 1.0, 0.0, 1.0, 0.0, 0.0, 0.0, 0.0, 0.0, 0.0, 0.0, 0.0])
me_plane_017.update()
me_plane_018 = bpy.data.meshes.new('Plane.018')
me_plane_018.from_pydata([(-2.046, 0.3494, -5.898e-08), (-1.12, 0.3494, -5.898e-08), (-2.046, 0.5499, 1.968e-08), (-1.12, 0.5499, 1.968e-08), (-2.046, 0.5499, -0.5), (-2.046, 0.3494, -0.5), (-1.12, 0.3494, -0.5), (-1.12, 0.5499, -0.5)], [], [(1, 6, 7, 3), (5, 4, 7, 6), (2, 4, 5, 0), (3, 7, 4, 2), (0, 5, 6, 1)])
_uv = me_plane_018.uv_layers.new(name='UVMap')
_uv.uv.foreach_set('vector', [0.0, 0.0, 0.0, 0.0, 0.0, 0.0, 0.0, 0.0, 0.0, 0.0, 0.0, 1.0, 1.0, 1.0, 1.0, 0.0, 0.0, 0.0, 0.0, 0.0, 0.0, 0.0, 0.0, 0.0, 1.0, 1.0, 1.0, 1.0, 0.0, 1.0, 0.0, 1.0, 0.0, 0.0, 0.0, 0.0, 0.0, 0.0, 0.0, 0.0])
me_plane_018.update()
me_plane_019 = bpy.data.meshes.new('Plane.019')
me_plane_019.from_pydata([(-2.046, 0.3494, -5.898e-08), (-0.9707, 0.3494, -5.898e-08), (-2.046, 0.5499, 1.968e-08), (-0.9707, 0.5499, 1.968e-08), (-2.046, 0.5499, -0.5), (-2.046, 0.3494, -0.5), (-0.9707, 0.3494, -0.5), (-0.9707, 0.5499, -0.5)], [], [(1, 6, 7, 3), (5, 4, 7, 6), (2, 4, 5, 0), (3, 7, 4, 2), (0, 5, 6, 1)])
_uv = me_plane_019.uv_layers.new(name='UVMap')
_uv.uv.foreach_set('vector', [0.0, 0.0, 0.0, 0.0, 0.0, 0.0, 0.0, 0.0, 0.0, 0.0, 0.0, 1.0, 1.0, 1.0, 1.0, 0.0, 0.0, 0.0, 0.0, 0.0, 0.0, 0.0, 0.0, 0.0, 1.0, 1.0, 1.0, 1.0, 0.0, 1.0, 0.0, 1.0, 0.0, 0.0, 0.0, 0.0, 0.0, 0.0, 0.0, 0.0])
me_plane_019.update()
me_plane_020 = bpy.data.meshes.new('Plane.020')
me_plane_020.from_pydata([(-2.046, 0.3494, -5.898e-08), (-1.162, 0.3494, -5.898e-08), (-2.046, 0.5499, 1.968e-08), (-1.162, 0.5499, 1.968e-08), (-2.046, 0.5499, -0.5), (-2.046, 0.3494, -0.5), (-1.162, 0.3494, -0.5), (-1.162, 0.5499, -0.5)], [], [(1, 6, 7, 3), (5, 4, 7, 6), (2, 4, 5, 0), (3, 7, 4, 2), (0, 5, 6, 1)])
_uv = me_plane_020.uv_layers.new(name='UVMap')
_uv.uv.foreach_set('vector', [0.0, 0.0, 0.0, 0.0, 0.0, 0.0, 0.0, 0.0, 0.0, 0.0, 0.0, 1.0, 1.0, 1.0, 1.0, 0.0, 0.0, 0.0, 0.0, 0.0, 0.0, 0.0, 0.0, 0.0, 1.0, 1.0, 1.0, 1.0, 0.0, 1.0, 0.0, 1.0, 0.0, 0.0, 0.0, 0.0, 0.0, 0.0, 0.0, 0.0])
me_plane_020.update()
me_plane_021 = bpy.data.meshes.new('Plane.021')
me_plane_021.from_pydata([(-2.994, 0.3494, -5.898e-08), (-0.7937, 0.3494, -5.898e-08), (-2.994, 0.5499, 1.968e-08), (-0.7937, 0.5499, 1.968e-08), (-2.994, 0.5499, -0.5), (-2.994, 0.3494, -0.5), (-0.7937, 0.3494, -0.5), (-0.7937, 0.5499, -0.5)], [], [(1, 6, 7, 3), (5, 4, 7, 6), (2, 4, 5, 0), (3, 7, 4, 2), (0, 5, 6, 1)])
_uv = me_plane_021.uv_layers.new(name='UVMap')
_uv.uv.foreach_set('vector', [0.0, 0.0, 0.0, 0.0, 0.0, 0.0, 0.0, 0.0, 0.0, 0.0, 0.0, 1.0, 1.0, 1.0, 1.0, 0.0, 0.0, 0.0, 0.0, 0.0, 0.0, 0.0, 0.0, 0.0, 1.0, 1.0, 1.0, 1.0, 0.0, 1.0, 0.0, 1.0, 0.0, 0.0, 0.0, 0.0, 0.0, 0.0, 0.0, 0.0])
me_plane_021.update()
me_plane_022 = bpy.data.meshes.new('Plane.022')
me_plane_022.from_pydata([(-2.994, 0.3494, -5.898e-08), (-0.3718, 0.3494, -5.898e-08), (-2.994, 0.5499, 1.968e-08), (-0.3718, 0.5499, 1.968e-08), (-2.994, 0.5499, -0.5), (-2.994, 0.3494, -0.5), (-0.3718, 0.3494, -0.5), (-0.3718, 0.5499, -0.5), (-0.9133, 0.3494, -5.898e-08), (-0.9133, 0.3494, -0.5), (-0.7121, 0.3494, -5.898e-08), (-0.7121, 0.3494, -0.5), (-0.9133, -0.1574, -0.5), (-0.9133, -0.1574, -5.898e-08), (-0.7121, -0.1574, -5.898e-08), (-0.7121, -0.1574, -0.5)], [], [(1, 6, 7, 3), (2, 4, 5, 0), (3, 7, 4, 2), (10, 11, 6, 1), (0, 5, 9, 8), (13, 12, 15, 14), (8, 9, 12, 13), (11, 10, 14, 15), (5, 4, 7, 6, 11, 15, 12, 9)])
_uv = me_plane_022.uv_layers.new(name='UVMap')
_uv.uv.foreach_set('vector', [0.0, 0.0, 0.0, 0.0, 0.0, 0.0, 0.0, 0.0, 0.0, 0.0, 0.0, 0.0, 0.0, 0.0, 0.0, 0.0, 1.0, 1.0, 1.0, 1.0, 0.0, 1.0, 0.0, 1.0, 0.0, 0.0, 0.0, 0.0, 0.0, 0.0, 0.0, 0.0, 0.0, 0.0, 0.0, 0.0, 0.0, 0.0, 0.0, 0.0, 0.0, 0.0, 0.0, 0.0, 0.0, 0.0, 0.0, 0.0, 0.0, 0.0, 0.0, 0.0, 0.0, 0.0, 0.0, 0.0, 0.0, 0.0, 0.0, 0.0, 0.0, 0.0, 0.0, 0.0, 0.0, 0.0, 0.0, 1.0, 0.0, 0.0, 0.0, 0.0, 0.0, 0.0, 0.0, 0.0, 0.0, 0.0, 0.0, 0.0])
me_plane_022.update()
me_plane_023 = bpy.data.meshes.new('Plane.023')
me_plane_023.from_pydata([(-1.0, -0.9981, -8.433e-11), (-0.7937, -0.9981, -8.433e-11), (-1.0, -0.4179, 6.198e-08), (-0.7937, -0.4179, 6.198e-08), (-1.0, -0.4179, -0.5), (-1.0, -0.9981, -0.5), (-0.7937, -0.9981, -0.5), (-0.7937, -0.4179, -0.5)], [], [(1, 6, 7, 3), (5, 4, 7, 6), (2, 4, 5, 0), (3, 7, 4, 2), (0, 5, 6, 1)])
_uv = me_plane_023.uv_layers.new(name='UVMap')
_uv.uv.foreach_set('vector', [0.0, 0.0, 0.0, 0.0, 0.0, 0.0, 0.0, 0.0, 0.0, 0.0, 0.0, 1.0, 1.0, 1.0, 1.0, 0.0, 0.0, 0.0, 0.0, 0.0, 0.0, 0.0, 0.0, 0.0, 1.0, 1.0, 1.0, 1.0, 0.0, 1.0, 0.0, 1.0, 0.0, 0.0, 0.0, 0.0, 0.0, 0.0, 0.0, 0.0])
me_plane_023.update()
me_plane_024 = bpy.data.meshes.new('Plane.024')
me_plane_024.from_pydata([(-2.046, 0.3494, -5.898e-08), (-0.7937, 0.3494, -5.898e-08), (-2.046, 0.5499, 1.968e-08), (-2.046, 0.5499, -0.5), (-2.046, 0.3494, -0.5), (-0.7937, 0.3494, -0.5), (-0.9993, 0.5499, 1.968e-08), (-0.9993, 0.5499, -0.5), (-0.9993, 1.597, 5.189e-07), (-0.9993, 1.597, -0.5), (-0.7937, 1.391, -0.5), (-0.7937, 1.391, 2.554e-07), (0.2377, 1.597, 5.189e-07), (0.2377, 1.597, -0.5), (0.2377, 1.391, 2.554e-07), (0.2377, 1.391, -0.5)], [], [(2, 3, 4, 0), (6, 7, 3, 2), (0, 4, 5, 1), (7, 6, 8, 9), (1, 5, 10, 11), (4, 3, 7, 9, 13, 15, 10, 5), (14, 15, 13, 12), (12, 13, 9, 8), (11, 10, 15, 14)])
_uv = me_plane_024.uv_layers.new(name='UVMap')
_uv.uv.foreach_set('vector', [0.0, 0.0, 0.0, 0.0, 0.0, 0.0, 0.0, 0.0, 0.5, 1.0, 0.5, 1.0, 0.0, 1.0, 0.0, 1.0, 0.0, 0.0, 0.0, 0.0, 0.0, 0.0, 0.0, 0.0, 0.5, 1.0, 0.5, 1.0, 0.5, 1.0, 0.5, 1.0, 0.0, 0.0, 0.0, 0.0, 0.0, 0.0, 0.0, 0.0, 0.0, 0.0, 0.0, 1.0, 0.5, 1.0, 0.5, 1.0, 0.0, 0.0, 0.0, 0.0, 0.0, 0.0, 0.0, 0.0, 0.0, 0.0, 0.0, 0.0, 0.0, 0.0, 0.0, 0.0, 0.0, 0.0, 0.0, 0.0, 0.5, 1.0, 0.5, 1.0, 0.0, 0.0, 0.0, 0.0, 0.0, 0.0, 0.0, 0.0])
me_plane_024.update()
me_plane_025 = bpy.data.meshes.new('Plane.025')
me_plane_025.from_pydata([(-2.046, 0.3494, -5.898e-08), (-0.7937, 0.5499, 1.968e-08), (-2.046, 0.3494, -0.5), (-0.7937, 0.5499, -0.5), (-1.84, 0.5499, 1.968e-08), (-1.84, 0.5499, -0.5), (-1.004, 0.3494, -5.898e-08), (-1.004, 0.3494, -0.5), (-1.004, -0.9988, -5.898e-08), (-0.7937, -0.9988, -5.898e-08), (-1.004, -0.9988, -0.5), (-0.7937, -0.9988, -0.5), (-1.84, 1.301, 3.779e-07), (-2.046, 1.301, 3.779e-07), (-1.84, 1.301, -0.5), (-2.046, 1.301, -0.5)], [], [(2, 15, 14, 5, 3, 11, 10, 7), (11, 3, 1, 9), (15, 2, 0, 13), (1, 3, 5, 4), (0, 2, 7, 6), (8, 10, 11, 9), (6, 7, 10, 8), (12, 14, 15, 13), (4, 5, 14, 12)])
_uv = me_plane_025.uv_layers.new(name='UVMap')
_uv.uv.foreach_set('vector', [0.0, 0.0, 0.0, 1.0, 0.5, 1.0, 0.5, 1.0, 1.0, 1.0, 0.0, 0.0, 0.0, 0.0, 0.0, 0.0, 0.0, 0.0, 1.0, 1.0, 1.0, 1.0, 0.0, 0.0, 0.0, 1.0, 0.0, 0.0, 0.0, 0.0, 0.0, 1.0, 1.0, 1.0, 1.0, 1.0, 0.5, 1.0, 0.5, 1.0, 0.0, 0.0, 0.0, 0.0, 0.0, 0.0, 0.0, 0.0, 0.0, 0.0, 0.0, 0.0, 0.0, 0.0, 0.0, 0.0, 0.0, 0.0, 0.0, 0.0, 0.0, 0.0, 0.0, 0.0, 0.5, 1.0, 0.5, 1.0, 0.0, 1.0, 0.0, 1.0, 0.5, 1.0, 0.5, 1.0, 0.5, 1.0, 0.5, 1.0])
me_plane_025.update()
me_plane_026 = bpy.data.meshes.new('Plane.026')
me_plane_026.from_pydata([(-1.0, -0.5811, -1.831e-08), (-1.0, 0.6195, 1.663e-08), (-0.7937, 0.6195, 1.663e-08), (-1.0, 0.6195, -0.5), (-1.0, -0.5811, -0.5), (-0.7937, 0.6195, -0.5), (-0.7937, -0.3705, 1.62e-08), (-0.7937, -0.3705, -0.5), (-0.3084, -0.5811, -0.5), (-0.3084, -0.5811, -1.831e-08), (-0.3084, -0.3705, 1.62e-08), (-0.3084, -0.3705, -0.5)], [], [(6, 7, 5, 2), (8, 9, 0, 4), (1, 3, 4, 0), (2, 5, 3, 1), (9, 8, 11, 10), (4, 3, 5, 7, 11, 8), (7, 6, 10, 11)])
_uv = me_plane_026.uv_layers.new(name='UVMap')
_uv.uv.foreach_set('vector', [0.0, 0.0, 0.0, 0.0, 0.0, 0.0, 0.0, 0.0, 0.0, 0.0, 0.0, 0.0, 0.0, 0.0, 0.0, 0.0, 0.0, 0.0, 0.0, 0.0, 0.0, 0.0, 0.0, 0.0, 1.0, 1.0, 1.0, 1.0, 0.0, 1.0, 0.0, 1.0, 0.0, 0.0, 0.0, 0.0, 0.0, 0.0, 0.0, 0.0, 0.0, 0.0, 0.0, 1.0, 0.0, 0.0, 0.0, 0.0, 0.0, 0.0, 0.0, 0.0, 0.0, 0.0, 0.0, 0.0, 0.0, 0.0, 0.0, 0.0])
me_plane_026.update()
me_plane_027 = bpy.data.meshes.new('Plane.027')
me_plane_027.from_pydata([(-1.0, -0.03268, -4.228e-08), (-0.7937, -0.03268, -4.228e-08), (-1.0, 5.229, -1.849e-07), (-1.0, 5.229, -0.5), (-1.0, -0.03268, -0.5), (-0.7937, -0.03268, -0.5), (-0.7937, 5.034, -2.2e-07), (-0.7937, 5.034, -0.5), (-1.0, 1.086, -4.749e-08), (-1.0, 1.086, -0.5), (-1.0, 0.8784, -6.025e-08), (-1.0, 0.8784, -0.5), (-4.121, 0.8784, -6.025e-08), (-4.121, 0.8784, -0.5), (-3.921, 1.086, -4.749e-08), (-3.921, 1.086, -0.5), (-4.121, 1.931, -0.5), (-4.121, 1.931, -4.749e-08), (-3.921, 1.931, -4.749e-08), (-3.921, 1.931, -0.5), (0.03974, 5.034, -0.5), (0.03974, 5.034, -2.2e-07), (0.04235, 5.229, -0.5), (0.04235, 5.229, -1.849e-07), (0.2346, 6.273, -1.849e-07), (0.2346, 6.273, -0.5), (0.2346, 3.995, -0.5), (0.2346, 3.995, -2.2e-07), (0.03974, 3.995, -2.2e-07), (0.03974, 3.995, -0.5), (0.04235, 6.077, -0.5), (0.04235, 6.077, -1.991e-07), (-0.3319, 6.273, -1.849e-07), (-0.3319, 6.273, -0.5), (-0.3319, 6.077, -0.5), (-0.3319, 6.077, -1.991e-07)], [], [(10, 11, 4, 0), (0, 4, 5, 1), (1, 5, 7, 6), (2, 3, 9, 8), (14, 15, 19, 18), (11, 10, 12, 13), (8, 9, 15, 14), (18, 19, 16, 17), (21, 20, 29, 28), (6, 7, 20, 21), (28, 29, 26, 27), (25, 33, 32, 24), (22, 23, 31, 30), (34, 35, 32, 33), (30, 31, 35, 34), (24, 27, 26, 25), (3, 2, 23, 22), (12, 17, 16, 13), (11, 13, 16, 19, 15, 9, 3, 22, 30, 34, 33, 25, 26, 29, 20, 7, 5, 4)])
_uv = me_plane_027.uv_layers.new(name='UVMap')
_uv.uv.foreach_set('vector', [0.0, 0.0, 0.0, 0.0, 0.0, 0.0, 0.0, 0.0, 0.0, 0.0, 0.0, 0.0, 0.0, 0.0, 0.0, 0.0, 0.0, 0.0, 0.0, 0.0, 0.0, 0.0, 0.0, 0.0, 0.0, 0.0, 0.0, 0.0, 0.0, 0.0, 0.0, 0.0, 0.0, 0.0, 0.0, 0.0, 0.0, 0.0, 0.0, 0.0, 0.0, 0.0, 0.0, 0.0, 0.0, 0.0, 0.0, 0.0, 0.0, 0.0, 0.0, 0.0, 0.0, 0.0, 0.0, 0.0, 0.0, 0.0, 0.0, 0.0, 0.0, 0.0, 0.0, 0.0, 0.0, 0.0, 0.0, 0.0, 0.0, 0.0, 0.0, 0.0, 0.0, 0.0, 0.0, 0.0, 0.0, 0.0, 0.0, 0.0, 0.0, 0.0, 0.0, 0.0, 0.0, 0.0, 0.0, 0.0, 0.0, 0.0, 1.0, 1.0, 1.0, 1.0, 0.0, 0.0, 1.0, 1.0, 1.0, 1.0, 1.0, 1.0, 1.0, 1.0, 1.0, 1.0, 1.0, 1.0, 1.0, 1.0, 1.0, 1.0, 1.0, 1.0, 1.0, 1.0, 1.0, 1.0, 1.0, 1.0, 0.0, 0.0, 0.0, 0.0, 0.0, 0.0, 0.0, 0.0, 0.0, 0.0, 0.0, 0.0, 1.0, 1.0, 1.0, 1.0, 0.0, 0.0, 0.0, 0.0, 0.0, 0.0, 0.0, 0.0, 0.0, 0.0, 0.0, 0.0, 0.0, 0.0, 0.0, 0.0, 0.0, 0.0, 0.0, 0.0, 0.0, 0.0, 1.0, 1.0, 1.0, 1.0, 1.0, 1.0, 1.0, 1.0, 0.0, 0.0, 0.0, 0.0, 0.0, 0.0, 0.0, 0.0, 0.0, 0.0, 0.0, 0.0, 0.0, 0.0])
me_plane_027.update()
me_plane_028 = bpy.data.meshes.new('Plane.028')
me_plane_028.from_pydata([(-0.7937, 0.3494, -5.898e-08), (-1.951, 0.5499, 1.968e-08), (-0.7937, 0.5499, 1.968e-08), (-1.951, 0.5499, -0.5), (-0.7937, 0.3494, -0.5), (-0.7937, 0.5499, -0.5), (-1.754, 0.3494, -5.898e-08), (-1.754, 0.3494, -0.5), (-1.951, -3.052, -5.898e-08), (-1.951, -3.052, -0.5), (-1.754, -3.052, -5.898e-08), (-1.754, -3.052, -0.5), (-1.754, 0.3494, -5.898e-08), (-1.754, 0.3494, -0.5)], [(13, 7), (6, 12)], [(0, 4, 5, 2), (7, 11, 9, 3, 5, 4), (2, 5, 3, 1), (6, 7, 4, 0), (3, 9, 8, 1), (8, 9, 11, 10), (7, 6, 10, 11)])
_uv = me_plane_028.uv_layers.new(name='UVMap')
_uv.uv.foreach_set('vector', [0.0, 0.0, 0.0, 0.0, 0.0, 0.0, 0.0, 0.0, 0.0, 0.0, 0.0, 0.0, 0.0, 0.0, 0.0, 1.0, 1.0, 1.0, 0.0, 0.0, 1.0, 1.0, 1.0, 1.0, 0.0, 1.0, 0.0, 1.0, 0.0, 0.0, 0.0, 0.0, 0.0, 0.0, 0.0, 0.0, 0.0, 1.0, 0.0, 0.0, 0.0, 0.0, 0.0, 1.0, 0.0, 0.0, 0.0, 0.0, 0.0, 0.0, 0.0, 0.0, 0.0, 0.0, 0.0, 0.0, 0.0, 0.0, 0.0, 0.0])
me_plane_028.update()

# ---- objects
ob_board__perimiter = bpy.data.objects.new('Board  Perimiter', me_board_perimiter)
ob_light = bpy.data.objects.new('Light', light_light)
ob_camera = bpy.data.objects.new('Camera', cam_camera)
ob_board = bpy.data.objects.new('Board', me_board)
ob_wall1 = bpy.data.objects.new('Wall1', me_cube)
ob_wall2 = bpy.data.objects.new('Wall2', me_cube_002)
ob_ball = bpy.data.objects.new('Ball', me_icosphere)
ob_cube = bpy.data.objects.new('Cube', me_cube_001)
ob_wall3 = bpy.data.objects.new('Wall3', me_plane)
ob_wall4 = bpy.data.objects.new('Wall4', me_plane_001)
ob_wall5 = bpy.data.objects.new('Wall5', me_plane_002)
ob_wall6 = bpy.data.objects.new('Wall6', me_plane_003)
ob_wall7 = bpy.data.objects.new('Wall7', me_plane_004)
ob_wall8 = bpy.data.objects.new('Wall8', me_plane_005)
ob_wall9 = bpy.data.objects.new('Wall9', me_plane_006)
ob_wall10 = bpy.data.objects.new('Wall10', me_plane_007)
ob_wall11 = bpy.data.objects.new('Wall11', me_plane_008)
ob_wall12 = bpy.data.objects.new('Wall12', me_plane_010)
ob_wall13 = bpy.data.objects.new('Wall13', me_plane_011)
ob_wall14 = bpy.data.objects.new('Wall14', me_plane_012)
ob_wall15 = bpy.data.objects.new('Wall15', me_plane_013)
ob_wall16 = bpy.data.objects.new('Wall16', me_plane_014)
ob_wall17 = bpy.data.objects.new('Wall17', me_plane_016)
ob_wall18 = bpy.data.objects.new('Wall18', me_plane_017)
ob_wall19 = bpy.data.objects.new('Wall19', me_plane_018)
ob_wall20 = bpy.data.objects.new('Wall20', me_plane_019)
ob_wall21 = bpy.data.objects.new('Wall21', me_plane_020)
ob_wall23 = bpy.data.objects.new('Wall23', me_plane_021)
ob_wall24 = bpy.data.objects.new('Wall24', me_plane_022)
ob_wall25 = bpy.data.objects.new('Wall25', me_plane_023)
ob_wall26 = bpy.data.objects.new('Wall26', me_plane_024)
ob_wall27 = bpy.data.objects.new('Wall27', me_plane_025)
ob_wall28 = bpy.data.objects.new('Wall28', me_plane_026)
ob_wall29 = bpy.data.objects.new('Wall29', me_plane_027)
ob_wall22 = bpy.data.objects.new('Wall22', me_plane_028)

# ---- transforms, parenting, visibility, modifiers, constraints
ob_board__perimiter.location = (0.0, 0.0, 0.0)
ob_board__perimiter.rotation_euler = (-1.571, 3.142, -0.0)
ob_board__perimiter.lock_rotations_4d = False
ob_board__perimiter.empty_display_type = 'ARROWS'
ob_board__perimiter.lineart.crease_threshold = 0.0
ob_board__perimiter.use_mesh_mirror_x = True
ob_board__perimiter.use_mesh_mirror_y = True
ob_board__perimiter.use_mesh_mirror_z = True
ob_light.location = (-4.076, 5.904, 1.005)
ob_light.rotation_euler = (2.4, -1.871, 2.954)
ob_light.lock_rotations_4d = False
ob_light.empty_display_type = 'ARROWS'
ob_light.color = (0.0, 0.0, 0.0, 0.0)
ob_light.lineart.crease_threshold = 0.0
ob_camera.location = (7.359, -6.926, 4.958)
ob_camera.rotation_euler = (1.109, 0.0, 0.8149)
ob_camera.lock_rotations_4d = False
ob_camera.empty_display_type = 'ARROWS'
ob_camera.color = (0.0, 0.0, 0.0, 0.0)
ob_camera.display_type = 'WIRE'
ob_camera.lineart.crease_threshold = 0.0
ob_board.location = (0.0, 0.0, 0.0)
ob_board.rotation_euler = (-1.571, 3.142, -0.0)
ob_board.lock_rotations_4d = False
ob_board.empty_display_type = 'ARROWS'
ob_board.lineart.crease_threshold = 0.0
ob_wall1.location = (0.0, 0.0, 0.0)
ob_wall1.rotation_euler = (-1.571, 3.142, -0.0)
ob_wall2.location = (0.0, 0.0, 0.0)
ob_wall2.rotation_euler = (-1.571, 3.142, -0.0)
ob_ball.location = (0.0, 0.0, 0.0)
ob_ball.scale = (0.25, 0.25, 0.25)
ob_cube.location = (0.0, 0.0, 0.0)
ob_wall3.location = (0.0, 0.0, 0.0)
ob_wall3.rotation_euler = (1.571, -0.0, 0.0)
ob_wall4.location = (-3.25, 0.0, 1.185)
ob_wall4.rotation_euler = (1.571, -0.0, 0.0)
ob_wall5.location = (-2.195, 0.0, 1.169)
ob_wall5.rotation_euler = (1.571, -0.0, 0.0)
ob_wall6.location = (2.994, 0.0, 2.992)
ob_wall6.rotation_euler = (1.571, -0.0, 0.0)
ob_wall7.location = (-1.168, 0.0, -3.174)
ob_wall7.rotation_euler = (1.571, -0.0, 0.0)
ob_wall8.location = (-2.211, 0.0, 4.068)
ob_wall8.rotation_euler = (1.571, -0.0, 0.0)
ob_wall9.location = (-1.168, 0.0, 3.001)
ob_wall9.rotation_euler = (1.571, -0.0, 0.0)
ob_wall10.location = (-1.168, 0.0, -1.594)
ob_wall10.rotation_euler = (1.571, -0.0, 0.0)
ob_wall11.location = (-1.168, 0.0, -5.122)
ob_wall11.rotation_euler = (1.571, -0.0, 0.0)
ob_wall12.location = (-2.21, 0.0, -4.221)
ob_wall12.rotation_euler = (1.571, -0.0, 0.0)
ob_wall13.location = (1.947, 0.0, -3.185)
ob_wall13.rotation_euler = (1.571, -0.0, 0.0)
ob_wall14.location = (4.024, 0.0, -5.123)
ob_wall14.rotation_euler = (1.571, -0.0, 0.0)
ob_wall15.location = (5.071, 0.0, -5.123)
ob_wall15.rotation_euler = (1.571, -0.0, 0.0)
ob_wall16.location = (5.926, 0.0, 3.719)
ob_wall16.rotation_euler = (1.571, -0.0, 0.0)
ob_wall17.location = (5.109, 0.0, 2.681)
ob_wall17.rotation_euler = (1.571, -0.0, 0.0)
ob_wall18.location = (0.9104, 0.0, 2.681)
ob_wall18.rotation_euler = (1.571, -0.0, 0.0)
ob_wall19.location = (-3.085, 0.0, 3.74)
ob_wall19.rotation_euler = (1.571, -0.0, 0.0)
ob_wall20.location = (-3.085, 0.0, -2.163)
ob_wall20.rotation_euler = (1.571, -0.0, 0.0)
ob_wall21.location = (-3.085, 0.0, -4.599)
ob_wall21.rotation_euler = (1.571, -0.0, 0.0)
ob_wall23.location = (6.024, 0.0, 1.65)
ob_wall23.rotation_euler = (1.571, -0.0, 0.0)
ob_wall24.location = (3.942, 0.0, 3.717)
ob_wall24.rotation_euler = (1.571, -0.0, 0.0)
ob_wall25.location = (-1.168, 0.0, 5.536)
ob_wall25.rotation_euler = (1.571, -0.0, 0.0)
ob_wall26.location = (0.9104, 0.0, 0.5988)
ob_wall26.rotation_euler = (1.571, -0.0, 0.0)
ob_wall27.location = (0.9104, 0.0, -2.214)
ob_wall27.rotation_euler = (1.571, -0.0, 0.0)
ob_wall28.location = (4.024, 0.0, -2.796)
ob_wall28.rotation_euler = (1.571, -0.0, 0.0)
ob_wall29.location = (2.991, 0.0, -5.123)
ob_wall29.rotation_euler = (1.571, -0.0, 0.0)
ob_wall22.location = (6.024, 0.0, 0.596)
ob_wall22.rotation_euler = (1.571, -0.0, 0.0)

# ---- collection membership
col_collection.objects.link(ob_board__perimiter)
col_collection.objects.link(ob_light)
col_collection.objects.link(ob_camera)
col_collection.objects.link(ob_board)
col_collection.objects.link(ob_wall1)
col_collection.objects.link(ob_wall2)
col_collection.objects.link(ob_ball)
col_collection.objects.link(ob_cube)
col_collection.objects.link(ob_wall3)
col_collection.objects.link(ob_wall4)
col_collection.objects.link(ob_wall5)
col_collection.objects.link(ob_wall6)
col_collection.objects.link(ob_wall7)
col_collection.objects.link(ob_wall8)
col_collection.objects.link(ob_wall9)
col_collection.objects.link(ob_wall10)
col_collection.objects.link(ob_wall11)
col_collection.objects.link(ob_wall12)
col_collection.objects.link(ob_wall13)
col_collection.objects.link(ob_wall14)
col_collection.objects.link(ob_wall15)
col_collection.objects.link(ob_wall16)
col_collection.objects.link(ob_wall17)
col_collection.objects.link(ob_wall18)
col_collection.objects.link(ob_wall19)
col_collection.objects.link(ob_wall20)
col_collection.objects.link(ob_wall21)
col_collection.objects.link(ob_wall23)
col_collection.objects.link(ob_wall24)
col_collection.objects.link(ob_wall25)
col_collection.objects.link(ob_wall26)
col_collection.objects.link(ob_wall27)
col_collection.objects.link(ob_wall28)
col_collection.objects.link(ob_wall29)
col_collection.objects.link(ob_wall22)

# ---- scene / render settings (as saved in the file)
scene.camera = ob_camera
scene.frame_start = 1; scene.frame_end = 250; scene.frame_set(1)
scene.render.engine = 'BLENDER_EEVEE_NEXT'
scene.cycles.sampling_pattern = 'TABULATED_SOBOL'
scene.view_settings.view_transform = 'Filmic'
bpy.context.view_layer.update()
